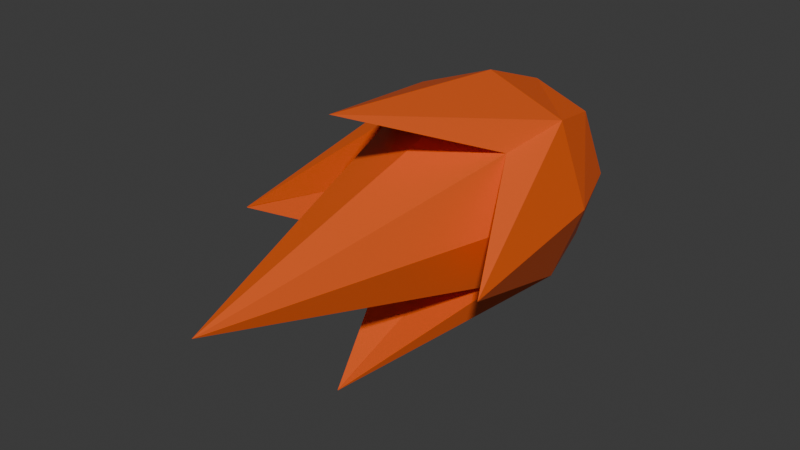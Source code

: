 # Source: fireball.blend  (saved by Blender 4.0.36; exported with 4.5.12 LTS)
import bpy
from mathutils import Matrix  # noqa: F401  (used for matrix-valued properties, if any)

bpy.ops.wm.read_factory_settings(use_empty=True)
scene = bpy.context.scene
scene.name = 'Scene'

# ---- collections
col_collection = bpy.data.collections.new('Collection'); scene.collection.children.link(col_collection)

# ---- materials (node trees are filled in below, after node groups)
mat_flame = bpy.data.materials.new('Flame')
mat_flame.use_transparent_shadow = False

# ---- material node trees
mat_flame.use_nodes = True; mat_flame.node_tree.nodes.clear()
_N = mat_flame.node_tree.nodes; _L = mat_flame.node_tree.links
n0 = _N.new('ShaderNodeBsdfPrincipled'); n0.name = 'Principled BSDF'; n0.location = (10, 300)
n0.inputs[0].default_value = (0.8009, 0.1105, 0.01398, 1.0)
n0.inputs[3].default_value = 1.45
n1 = _N.new('ShaderNodeOutputMaterial'); n1.name = 'Material Output'; n1.location = (300, 300)
_L.new(n0.outputs[0], n1.inputs[0])
n1.is_active_output = True

# ---- world
world_world = bpy.data.worlds.new('World'); scene.world = world_world
world_world.use_nodes = True; world_world.node_tree.nodes.clear()
_N = world_world.node_tree.nodes; _L = world_world.node_tree.links
n0 = _N.new('ShaderNodeOutputWorld'); n0.name = 'World Output'; n0.location = (300, 300)
n1 = _N.new('ShaderNodeBackground'); n1.name = 'Background'; n1.location = (10, 300)
n1.inputs[0].default_value = (0.05088, 0.05088, 0.05088, 1.0)
_L.new(n1.outputs[0], n0.inputs[0])
n0.is_active_output = True
world_world.color = (0.05088, 0.05088, 0.05088)
world_world.use_sun_shadow = False
world_world.sun_shadow_jitter_overblur = 0.0

# ---- meshes
me_cube_001 = bpy.data.meshes.new('Cube.001')
me_cube_001.from_pydata([(-0.5, -0.5, 0.5), (-0.5, 0.5, 0.5), (-0.6096, -0.6096, 0.0), (-0.6096, -6.519e-09, 0.6096), (-0.6096, 0.6096, 0.0), (0.0, 0.6096, 0.6096), (0.0, -0.6096, 0.6096), (-0.8395, -1.211e-08, 0.0), (0.0, 0.8395, 0.0), (0.0, -2.84, 0.0), (0.0, -1.397e-08, 0.8395), (-0.001026, -1.661, 1.001), (-0.9997, -1.477, 0.001392), (0.5, -0.5, 0.5), (0.5, 0.5, 0.5), (0.6096, -0.6096, 0.0), (0.6096, -6.519e-09, 0.6096), (0.6096, 0.6096, 0.0), (0.8395, -1.211e-08, 0.0), (0.001026, -1.661, 1.001), (0.9997, -1.477, 0.001392), (-0.5, -0.5, -0.5), (-0.5, 0.5, -0.5), (-0.6096, -6.519e-09, -0.6096), (0.0, 0.6096, -0.6096), (0.0, -0.6096, -0.6096), (0.0, -1.397e-08, -0.8395), (-0.001026, -1.661, -1.001), (-0.9997, -1.477, -0.001392), (0.5, -0.5, -0.5), (0.5, 0.5, -0.5), (0.6096, -6.519e-09, -0.6096), (0.001026, -1.661, -1.001), (0.9997, -1.477, -0.001392)], [], [(0, 3, 12), (7, 3, 1, 4), (4, 1, 5, 8), (9, 6, 0, 2), (5, 1, 3, 10), (6, 10, 11), (7, 2, 12), (0, 6, 11), (10, 3, 11), (3, 0, 11), (2, 0, 12), (3, 7, 12), (13, 20, 16), (18, 17, 14, 16), (17, 8, 5, 14), (9, 15, 13, 6), (5, 10, 16, 14), (6, 19, 10), (18, 20, 15), (13, 19, 6), (10, 19, 16), (16, 19, 13), (15, 20, 13), (16, 20, 18), (21, 28, 23), (7, 4, 22, 23), (4, 8, 24, 22), (9, 2, 21, 25), (24, 26, 23, 22), (25, 27, 26), (7, 28, 2), (21, 27, 25), (26, 27, 23), (23, 27, 21), (2, 28, 21), (23, 28, 7), (29, 31, 33), (18, 31, 30, 17), (17, 30, 24, 8), (9, 25, 29, 15), (24, 30, 31, 26), (25, 26, 32), (18, 15, 33), (29, 25, 32), (26, 31, 32), (31, 29, 32), (15, 29, 33), (31, 18, 33)])
_uv = me_cube_001.uv_layers.new(name='UVMap')
_uv.uv.foreach_set('vector', [0.625, 0.0, 0.625, 0.125, 0.625, 0.0, 0.5, 0.125, 0.625, 0.125, 0.625, 0.25, 0.5, 0.25, 0.5, 0.25, 0.625, 0.25, 0.625, 0.375, 0.5, 0.375, 0.5, 0.875, 0.625, 0.875, 0.625, 1.0, 0.5, 1.0, 0.75, 0.5, 0.875, 0.5, 0.875, 0.625, 0.75, 0.625, 0.0, 0.0, 0.0, 0.0, 0.0, 0.0, 0.0, 0.0, 0.0, 0.0, 0.0, 0.0, 0.625, 1.0, 0.625, 0.875, 0.625, 1.0, 0.75, 0.625, 0.875, 0.625, 0.75, 0.625, 0.625, 0.125, 0.625, 0.0, 0.625, 0.125, 0.5, 1.0, 0.625, 1.0, 0.5, 1.0, 0.625, 0.125, 0.5, 0.125, 0.625, 0.125, 0.625, 0.0, 0.625, 0.0, 0.625, 0.125, 0.5, 0.125, 0.5, 0.25, 0.625, 0.25, 0.625, 0.125, 0.5, 0.25, 0.5, 0.375, 0.625, 0.375, 0.625, 0.25, 0.5, 0.875, 0.5, 1.0, 0.625, 1.0, 0.625, 0.875, 0.75, 0.5, 0.75, 0.625, 0.875, 0.625, 0.875, 0.5, 0.0, 0.0, 0.0, 0.0, 0.0, 0.0, 0.0, 0.0, 0.0, 0.0, 0.0, 0.0, 0.625, 1.0, 0.625, 1.0, 0.625, 0.875, 0.75, 0.625, 0.75, 0.625, 0.875, 0.625, 0.625, 0.125, 0.625, 0.125, 0.625, 0.0, 0.5, 1.0, 0.5, 1.0, 0.625, 1.0, 0.625, 0.125, 0.625, 0.125, 0.5, 0.125, 0.625, 0.0, 0.625, 0.0, 0.625, 0.125, 0.5, 0.125, 0.5, 0.25, 0.625, 0.25, 0.625, 0.125, 0.5, 0.25, 0.5, 0.375, 0.625, 0.375, 0.625, 0.25, 0.5, 0.875, 0.5, 1.0, 0.625, 1.0, 0.625, 0.875, 0.75, 0.5, 0.75, 0.625, 0.875, 0.625, 0.875, 0.5, 0.0, 0.0, 0.0, 0.0, 0.0, 0.0, 0.0, 0.0, 0.0, 0.0, 0.0, 0.0, 0.625, 1.0, 0.625, 1.0, 0.625, 0.875, 0.75, 0.625, 0.75, 0.625, 0.875, 0.625, 0.625, 0.125, 0.625, 0.125, 0.625, 0.0, 0.5, 1.0, 0.5, 1.0, 0.625, 1.0, 0.625, 0.125, 0.625, 0.125, 0.5, 0.125, 0.625, 0.0, 0.625, 0.125, 0.625, 0.0, 0.5, 0.125, 0.625, 0.125, 0.625, 0.25, 0.5, 0.25, 0.5, 0.25, 0.625, 0.25, 0.625, 0.375, 0.5, 0.375, 0.5, 0.875, 0.625, 0.875, 0.625, 1.0, 0.5, 1.0, 0.75, 0.5, 0.875, 0.5, 0.875, 0.625, 0.75, 0.625, 0.0, 0.0, 0.0, 0.0, 0.0, 0.0, 0.0, 0.0, 0.0, 0.0, 0.0, 0.0, 0.625, 1.0, 0.625, 0.875, 0.625, 1.0, 0.75, 0.625, 0.875, 0.625, 0.75, 0.625, 0.625, 0.125, 0.625, 0.0, 0.625, 0.125, 0.5, 1.0, 0.625, 1.0, 0.5, 1.0, 0.625, 0.125, 0.5, 0.125, 0.625, 0.125])
me_cube_001.materials.append(mat_flame)
me_cube_001.update()

# ---- objects
ob_cube = bpy.data.objects.new('Cube', me_cube_001)

# ---- transforms, parenting, visibility, modifiers, constraints
ob_cube.location = (0.0, 0.0, 0.0)

# ---- collection membership
col_collection.objects.link(ob_cube)

# ---- scene / render settings (as saved in the file)
scene.frame_start = 1; scene.frame_end = 250; scene.frame_set(1)
scene.render.engine = 'BLENDER_EEVEE_NEXT'
scene.cycles.sampling_pattern = 'TABULATED_SOBOL'
bpy.context.view_layer.update()

# ---- added for rendering (the .blend has no active camera and no usable light): camera, sun
cam_auto = bpy.data.cameras.new('AutoCamera')
cam_auto.lens = 50.0
cam_auto.sensor_width = 36.0
cam_auto.clip_end = 1000.0
ob_auto_camera = bpy.data.objects.new('AutoCamera', cam_auto)
scene.collection.objects.link(ob_auto_camera)
ob_auto_camera.location = (4.29376, -6.15251, 3.43501)
ob_auto_camera.rotation_euler = (1.09748, -7.21219e-08, 0.694738)
scene.camera = ob_auto_camera
light_auto_sun = bpy.data.lights.new('AutoSun', 'SUN')
light_auto_sun.energy = 3.0
light_auto_sun.angle = 0.0523599
ob_auto_sun = bpy.data.objects.new('AutoSun', light_auto_sun)
scene.collection.objects.link(ob_auto_sun)
ob_auto_sun.rotation_euler = (0.872665, 0.174533, 0.523599)
bpy.context.view_layer.update()
